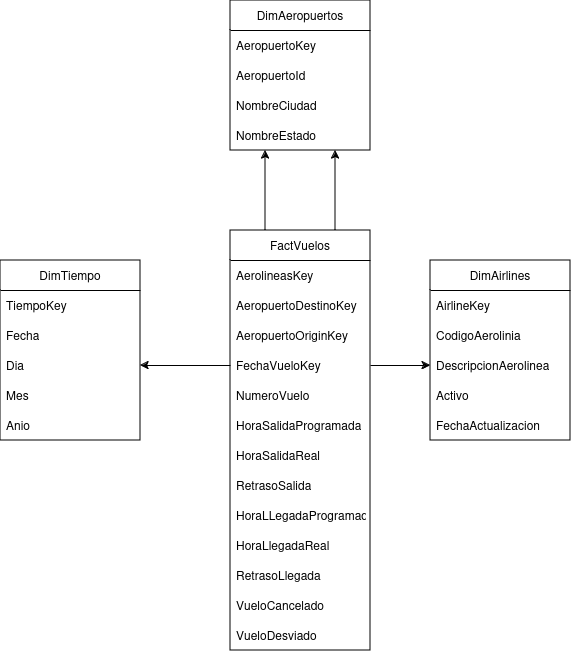

The diagram above was exported from draw.io. Its source (the exported page's mxGraphModel, read from the mxfile embedded in the PNG):
<mxGraphModel dx="819" dy="813" grid="1" gridSize="10" guides="1" tooltips="1" connect="1" arrows="1" fold="1" page="1" pageScale="1" pageWidth="827" pageHeight="1169" math="0" shadow="0">
  <root>
    <mxCell id="0" />
    <mxCell id="1" parent="0" />
    <mxCell id="7Q5-UkP_5VWw-eW1X2ae-1" value="DimAeropuertos" style="swimlane;fontStyle=0;childLayout=stackLayout;horizontal=1;startSize=30;horizontalStack=0;resizeParent=1;resizeParentMax=0;resizeLast=0;collapsible=1;marginBottom=0;whiteSpace=wrap;html=1;" vertex="1" parent="1">
      <mxGeometry x="310" y="150" width="140" height="150" as="geometry" />
    </mxCell>
    <mxCell id="7Q5-UkP_5VWw-eW1X2ae-2" value="AeropuertoKey" style="text;strokeColor=none;fillColor=none;align=left;verticalAlign=middle;spacingLeft=4;spacingRight=4;overflow=hidden;points=[[0,0.5],[1,0.5]];portConstraint=eastwest;rotatable=0;whiteSpace=wrap;html=1;" vertex="1" parent="7Q5-UkP_5VWw-eW1X2ae-1">
      <mxGeometry y="30" width="140" height="30" as="geometry" />
    </mxCell>
    <mxCell id="7Q5-UkP_5VWw-eW1X2ae-3" value="AeropuertoId" style="text;strokeColor=none;fillColor=none;align=left;verticalAlign=middle;spacingLeft=4;spacingRight=4;overflow=hidden;points=[[0,0.5],[1,0.5]];portConstraint=eastwest;rotatable=0;whiteSpace=wrap;html=1;" vertex="1" parent="7Q5-UkP_5VWw-eW1X2ae-1">
      <mxGeometry y="60" width="140" height="30" as="geometry" />
    </mxCell>
    <mxCell id="7Q5-UkP_5VWw-eW1X2ae-4" value="NombreCiudad" style="text;strokeColor=none;fillColor=none;align=left;verticalAlign=middle;spacingLeft=4;spacingRight=4;overflow=hidden;points=[[0,0.5],[1,0.5]];portConstraint=eastwest;rotatable=0;whiteSpace=wrap;html=1;" vertex="1" parent="7Q5-UkP_5VWw-eW1X2ae-1">
      <mxGeometry y="90" width="140" height="30" as="geometry" />
    </mxCell>
    <mxCell id="7Q5-UkP_5VWw-eW1X2ae-5" value="NombreEstado" style="text;strokeColor=none;fillColor=none;align=left;verticalAlign=middle;spacingLeft=4;spacingRight=4;overflow=hidden;points=[[0,0.5],[1,0.5]];portConstraint=eastwest;rotatable=0;whiteSpace=wrap;html=1;" vertex="1" parent="7Q5-UkP_5VWw-eW1X2ae-1">
      <mxGeometry y="120" width="140" height="30" as="geometry" />
    </mxCell>
    <mxCell id="7Q5-UkP_5VWw-eW1X2ae-6" value="DimAirlines" style="swimlane;fontStyle=0;childLayout=stackLayout;horizontal=1;startSize=30;horizontalStack=0;resizeParent=1;resizeParentMax=0;resizeLast=0;collapsible=1;marginBottom=0;whiteSpace=wrap;html=1;" vertex="1" parent="1">
      <mxGeometry x="510" y="410" width="140" height="180" as="geometry" />
    </mxCell>
    <mxCell id="7Q5-UkP_5VWw-eW1X2ae-7" value="AirlineKey" style="text;strokeColor=none;fillColor=none;align=left;verticalAlign=middle;spacingLeft=4;spacingRight=4;overflow=hidden;points=[[0,0.5],[1,0.5]];portConstraint=eastwest;rotatable=0;whiteSpace=wrap;html=1;" vertex="1" parent="7Q5-UkP_5VWw-eW1X2ae-6">
      <mxGeometry y="30" width="140" height="30" as="geometry" />
    </mxCell>
    <mxCell id="7Q5-UkP_5VWw-eW1X2ae-8" value="CodigoAerolinia" style="text;strokeColor=none;fillColor=none;align=left;verticalAlign=middle;spacingLeft=4;spacingRight=4;overflow=hidden;points=[[0,0.5],[1,0.5]];portConstraint=eastwest;rotatable=0;whiteSpace=wrap;html=1;" vertex="1" parent="7Q5-UkP_5VWw-eW1X2ae-6">
      <mxGeometry y="60" width="140" height="30" as="geometry" />
    </mxCell>
    <mxCell id="7Q5-UkP_5VWw-eW1X2ae-9" value="&lt;div&gt;DescripcionAerolinea&lt;/div&gt;" style="text;strokeColor=none;fillColor=none;align=left;verticalAlign=middle;spacingLeft=4;spacingRight=4;overflow=hidden;points=[[0,0.5],[1,0.5]];portConstraint=eastwest;rotatable=0;whiteSpace=wrap;html=1;" vertex="1" parent="7Q5-UkP_5VWw-eW1X2ae-6">
      <mxGeometry y="90" width="140" height="30" as="geometry" />
    </mxCell>
    <mxCell id="7Q5-UkP_5VWw-eW1X2ae-10" value="Activo" style="text;strokeColor=none;fillColor=none;align=left;verticalAlign=middle;spacingLeft=4;spacingRight=4;overflow=hidden;points=[[0,0.5],[1,0.5]];portConstraint=eastwest;rotatable=0;whiteSpace=wrap;html=1;" vertex="1" parent="7Q5-UkP_5VWw-eW1X2ae-6">
      <mxGeometry y="120" width="140" height="30" as="geometry" />
    </mxCell>
    <mxCell id="7Q5-UkP_5VWw-eW1X2ae-16" value="FechaActualizacion" style="text;strokeColor=none;fillColor=none;align=left;verticalAlign=middle;spacingLeft=4;spacingRight=4;overflow=hidden;points=[[0,0.5],[1,0.5]];portConstraint=eastwest;rotatable=0;whiteSpace=wrap;html=1;" vertex="1" parent="7Q5-UkP_5VWw-eW1X2ae-6">
      <mxGeometry y="150" width="140" height="30" as="geometry" />
    </mxCell>
    <mxCell id="7Q5-UkP_5VWw-eW1X2ae-11" value="DimTiempo" style="swimlane;fontStyle=0;childLayout=stackLayout;horizontal=1;startSize=30;horizontalStack=0;resizeParent=1;resizeParentMax=0;resizeLast=0;collapsible=1;marginBottom=0;whiteSpace=wrap;html=1;" vertex="1" parent="1">
      <mxGeometry x="80" y="410" width="140" height="180" as="geometry" />
    </mxCell>
    <mxCell id="7Q5-UkP_5VWw-eW1X2ae-12" value="TiempoKey" style="text;strokeColor=none;fillColor=none;align=left;verticalAlign=middle;spacingLeft=4;spacingRight=4;overflow=hidden;points=[[0,0.5],[1,0.5]];portConstraint=eastwest;rotatable=0;whiteSpace=wrap;html=1;" vertex="1" parent="7Q5-UkP_5VWw-eW1X2ae-11">
      <mxGeometry y="30" width="140" height="30" as="geometry" />
    </mxCell>
    <mxCell id="7Q5-UkP_5VWw-eW1X2ae-13" value="Fecha" style="text;strokeColor=none;fillColor=none;align=left;verticalAlign=middle;spacingLeft=4;spacingRight=4;overflow=hidden;points=[[0,0.5],[1,0.5]];portConstraint=eastwest;rotatable=0;whiteSpace=wrap;html=1;" vertex="1" parent="7Q5-UkP_5VWw-eW1X2ae-11">
      <mxGeometry y="60" width="140" height="30" as="geometry" />
    </mxCell>
    <mxCell id="7Q5-UkP_5VWw-eW1X2ae-14" value="Dia" style="text;strokeColor=none;fillColor=none;align=left;verticalAlign=middle;spacingLeft=4;spacingRight=4;overflow=hidden;points=[[0,0.5],[1,0.5]];portConstraint=eastwest;rotatable=0;whiteSpace=wrap;html=1;" vertex="1" parent="7Q5-UkP_5VWw-eW1X2ae-11">
      <mxGeometry y="90" width="140" height="30" as="geometry" />
    </mxCell>
    <mxCell id="7Q5-UkP_5VWw-eW1X2ae-15" value="Mes" style="text;strokeColor=none;fillColor=none;align=left;verticalAlign=middle;spacingLeft=4;spacingRight=4;overflow=hidden;points=[[0,0.5],[1,0.5]];portConstraint=eastwest;rotatable=0;whiteSpace=wrap;html=1;" vertex="1" parent="7Q5-UkP_5VWw-eW1X2ae-11">
      <mxGeometry y="120" width="140" height="30" as="geometry" />
    </mxCell>
    <mxCell id="7Q5-UkP_5VWw-eW1X2ae-17" value="Anio" style="text;strokeColor=none;fillColor=none;align=left;verticalAlign=middle;spacingLeft=4;spacingRight=4;overflow=hidden;points=[[0,0.5],[1,0.5]];portConstraint=eastwest;rotatable=0;whiteSpace=wrap;html=1;" vertex="1" parent="7Q5-UkP_5VWw-eW1X2ae-11">
      <mxGeometry y="150" width="140" height="30" as="geometry" />
    </mxCell>
    <mxCell id="7Q5-UkP_5VWw-eW1X2ae-33" style="edgeStyle=orthogonalEdgeStyle;rounded=0;orthogonalLoop=1;jettySize=auto;html=1;entryX=0.25;entryY=1;entryDx=0;entryDy=0;" edge="1" parent="1" source="7Q5-UkP_5VWw-eW1X2ae-18" target="7Q5-UkP_5VWw-eW1X2ae-1">
      <mxGeometry relative="1" as="geometry">
        <Array as="points">
          <mxPoint x="345" y="330" />
          <mxPoint x="345" y="330" />
        </Array>
      </mxGeometry>
    </mxCell>
    <mxCell id="7Q5-UkP_5VWw-eW1X2ae-34" style="edgeStyle=orthogonalEdgeStyle;rounded=0;orthogonalLoop=1;jettySize=auto;html=1;entryX=0.75;entryY=1;entryDx=0;entryDy=0;" edge="1" parent="1" source="7Q5-UkP_5VWw-eW1X2ae-18" target="7Q5-UkP_5VWw-eW1X2ae-1">
      <mxGeometry relative="1" as="geometry">
        <Array as="points">
          <mxPoint x="415" y="370" />
          <mxPoint x="415" y="370" />
        </Array>
      </mxGeometry>
    </mxCell>
    <mxCell id="7Q5-UkP_5VWw-eW1X2ae-18" value="FactVuelos" style="swimlane;fontStyle=0;childLayout=stackLayout;horizontal=1;startSize=30;horizontalStack=0;resizeParent=1;resizeParentMax=0;resizeLast=0;collapsible=1;marginBottom=0;whiteSpace=wrap;html=1;" vertex="1" parent="1">
      <mxGeometry x="310" y="380" width="140" height="420" as="geometry" />
    </mxCell>
    <mxCell id="7Q5-UkP_5VWw-eW1X2ae-19" value="AerolineasKey" style="text;strokeColor=none;fillColor=none;align=left;verticalAlign=middle;spacingLeft=4;spacingRight=4;overflow=hidden;points=[[0,0.5],[1,0.5]];portConstraint=eastwest;rotatable=0;whiteSpace=wrap;html=1;" vertex="1" parent="7Q5-UkP_5VWw-eW1X2ae-18">
      <mxGeometry y="30" width="140" height="30" as="geometry" />
    </mxCell>
    <mxCell id="7Q5-UkP_5VWw-eW1X2ae-20" value="AeropuertoDestinoKey" style="text;strokeColor=none;fillColor=none;align=left;verticalAlign=middle;spacingLeft=4;spacingRight=4;overflow=hidden;points=[[0,0.5],[1,0.5]];portConstraint=eastwest;rotatable=0;whiteSpace=wrap;html=1;" vertex="1" parent="7Q5-UkP_5VWw-eW1X2ae-18">
      <mxGeometry y="60" width="140" height="30" as="geometry" />
    </mxCell>
    <mxCell id="7Q5-UkP_5VWw-eW1X2ae-21" value="AeropuertoOriginKey" style="text;strokeColor=none;fillColor=none;align=left;verticalAlign=middle;spacingLeft=4;spacingRight=4;overflow=hidden;points=[[0,0.5],[1,0.5]];portConstraint=eastwest;rotatable=0;whiteSpace=wrap;html=1;" vertex="1" parent="7Q5-UkP_5VWw-eW1X2ae-18">
      <mxGeometry y="90" width="140" height="30" as="geometry" />
    </mxCell>
    <mxCell id="7Q5-UkP_5VWw-eW1X2ae-22" value="FechaVueloKey" style="text;strokeColor=none;fillColor=none;align=left;verticalAlign=middle;spacingLeft=4;spacingRight=4;overflow=hidden;points=[[0,0.5],[1,0.5]];portConstraint=eastwest;rotatable=0;whiteSpace=wrap;html=1;" vertex="1" parent="7Q5-UkP_5VWw-eW1X2ae-18">
      <mxGeometry y="120" width="140" height="30" as="geometry" />
    </mxCell>
    <mxCell id="7Q5-UkP_5VWw-eW1X2ae-23" value="NumeroVuelo" style="text;strokeColor=none;fillColor=none;align=left;verticalAlign=middle;spacingLeft=4;spacingRight=4;overflow=hidden;points=[[0,0.5],[1,0.5]];portConstraint=eastwest;rotatable=0;whiteSpace=wrap;html=1;" vertex="1" parent="7Q5-UkP_5VWw-eW1X2ae-18">
      <mxGeometry y="150" width="140" height="30" as="geometry" />
    </mxCell>
    <mxCell id="7Q5-UkP_5VWw-eW1X2ae-24" value="&lt;div&gt;HoraSalidaProgramada&lt;/div&gt;" style="text;strokeColor=none;fillColor=none;align=left;verticalAlign=middle;spacingLeft=4;spacingRight=4;overflow=hidden;points=[[0,0.5],[1,0.5]];portConstraint=eastwest;rotatable=0;whiteSpace=wrap;html=1;" vertex="1" parent="7Q5-UkP_5VWw-eW1X2ae-18">
      <mxGeometry y="180" width="140" height="30" as="geometry" />
    </mxCell>
    <mxCell id="7Q5-UkP_5VWw-eW1X2ae-25" value="HoraSalidaReal" style="text;strokeColor=none;fillColor=none;align=left;verticalAlign=middle;spacingLeft=4;spacingRight=4;overflow=hidden;points=[[0,0.5],[1,0.5]];portConstraint=eastwest;rotatable=0;whiteSpace=wrap;html=1;" vertex="1" parent="7Q5-UkP_5VWw-eW1X2ae-18">
      <mxGeometry y="210" width="140" height="30" as="geometry" />
    </mxCell>
    <mxCell id="7Q5-UkP_5VWw-eW1X2ae-26" value="RetrasoSalida" style="text;strokeColor=none;fillColor=none;align=left;verticalAlign=middle;spacingLeft=4;spacingRight=4;overflow=hidden;points=[[0,0.5],[1,0.5]];portConstraint=eastwest;rotatable=0;whiteSpace=wrap;html=1;" vertex="1" parent="7Q5-UkP_5VWw-eW1X2ae-18">
      <mxGeometry y="240" width="140" height="30" as="geometry" />
    </mxCell>
    <mxCell id="7Q5-UkP_5VWw-eW1X2ae-27" value="HoraLLegadaProgramada" style="text;strokeColor=none;fillColor=none;align=left;verticalAlign=middle;spacingLeft=4;spacingRight=4;overflow=hidden;points=[[0,0.5],[1,0.5]];portConstraint=eastwest;rotatable=0;whiteSpace=wrap;html=1;" vertex="1" parent="7Q5-UkP_5VWw-eW1X2ae-18">
      <mxGeometry y="270" width="140" height="30" as="geometry" />
    </mxCell>
    <mxCell id="7Q5-UkP_5VWw-eW1X2ae-28" value="HoraLlegadaReal" style="text;strokeColor=none;fillColor=none;align=left;verticalAlign=middle;spacingLeft=4;spacingRight=4;overflow=hidden;points=[[0,0.5],[1,0.5]];portConstraint=eastwest;rotatable=0;whiteSpace=wrap;html=1;" vertex="1" parent="7Q5-UkP_5VWw-eW1X2ae-18">
      <mxGeometry y="300" width="140" height="30" as="geometry" />
    </mxCell>
    <mxCell id="7Q5-UkP_5VWw-eW1X2ae-29" value="RetrasoLlegada" style="text;strokeColor=none;fillColor=none;align=left;verticalAlign=middle;spacingLeft=4;spacingRight=4;overflow=hidden;points=[[0,0.5],[1,0.5]];portConstraint=eastwest;rotatable=0;whiteSpace=wrap;html=1;" vertex="1" parent="7Q5-UkP_5VWw-eW1X2ae-18">
      <mxGeometry y="330" width="140" height="30" as="geometry" />
    </mxCell>
    <mxCell id="7Q5-UkP_5VWw-eW1X2ae-30" value="VueloCancelado" style="text;strokeColor=none;fillColor=none;align=left;verticalAlign=middle;spacingLeft=4;spacingRight=4;overflow=hidden;points=[[0,0.5],[1,0.5]];portConstraint=eastwest;rotatable=0;whiteSpace=wrap;html=1;" vertex="1" parent="7Q5-UkP_5VWw-eW1X2ae-18">
      <mxGeometry y="360" width="140" height="30" as="geometry" />
    </mxCell>
    <mxCell id="7Q5-UkP_5VWw-eW1X2ae-31" value="VueloDesviado" style="text;strokeColor=none;fillColor=none;align=left;verticalAlign=middle;spacingLeft=4;spacingRight=4;overflow=hidden;points=[[0,0.5],[1,0.5]];portConstraint=eastwest;rotatable=0;whiteSpace=wrap;html=1;" vertex="1" parent="7Q5-UkP_5VWw-eW1X2ae-18">
      <mxGeometry y="390" width="140" height="30" as="geometry" />
    </mxCell>
    <mxCell id="7Q5-UkP_5VWw-eW1X2ae-32" style="edgeStyle=orthogonalEdgeStyle;rounded=0;orthogonalLoop=1;jettySize=auto;html=1;" edge="1" parent="1" source="7Q5-UkP_5VWw-eW1X2ae-22" target="7Q5-UkP_5VWw-eW1X2ae-14">
      <mxGeometry relative="1" as="geometry" />
    </mxCell>
    <mxCell id="7Q5-UkP_5VWw-eW1X2ae-35" style="edgeStyle=orthogonalEdgeStyle;rounded=0;orthogonalLoop=1;jettySize=auto;html=1;entryX=0;entryY=0.5;entryDx=0;entryDy=0;" edge="1" parent="1" source="7Q5-UkP_5VWw-eW1X2ae-22" target="7Q5-UkP_5VWw-eW1X2ae-9">
      <mxGeometry relative="1" as="geometry" />
    </mxCell>
  </root>
</mxGraphModel>